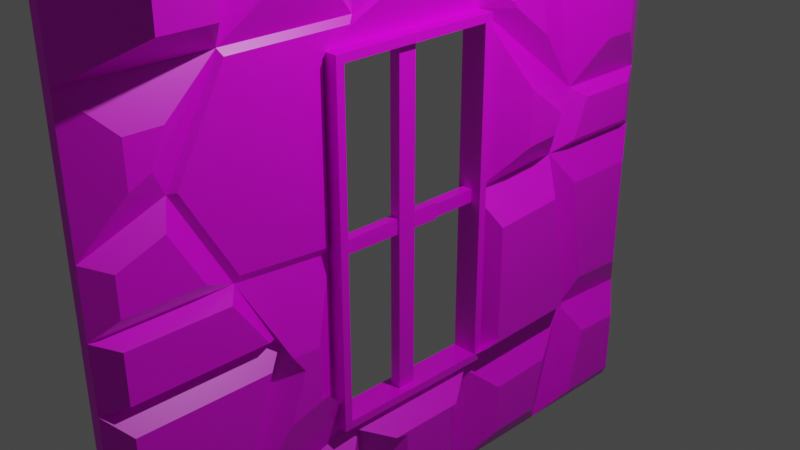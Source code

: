 # Source: wall_window_rocky.blend  (saved by Blender 3.0.42; exported with 4.5.12 LTS)
import bpy
from mathutils import Matrix  # noqa: F401  (used for matrix-valued properties, if any)

bpy.ops.wm.read_factory_settings(use_empty=True)
scene = bpy.context.scene
scene.name = 'Scene'

# ---- collections
col_collection = bpy.data.collections.new('Collection'); scene.collection.children.link(col_collection)

# ---- images (referenced by path relative to the original .blend; pixels are not part of the script)
import os
ASSET_DIR = os.environ.get("B2B_ASSET_DIR", "")  # directory of the original .blend (textures are referenced by path, not embedded)
HERE = os.path.dirname(os.path.abspath(__file__))  # packed textures are extracted next to this script under _unpacked/

def load_image(name, relpath, width, height, colorspace="sRGB"):
    """Load a texture the original file referenced (path relative to the .blend, or extracted next to this script)."""
    p = next((c for c in (os.path.join(HERE, relpath), os.path.join(ASSET_DIR, relpath)) if relpath and os.path.exists(c)), "")
    if p:
        img = bpy.data.images.load(p, check_existing=True)
        img.name = name
    else:  # same state as the original file: an image datablock whose file is absent (Cycles renders it pink)
        img = bpy.data.images.new(name, width, height)
        img.source = "FILE"
        img.filepath = "//" + (relpath or name)
    img.colorspace_settings.name = colorspace
    return img
img_stone_texture_png = load_image('stone_texture.png', 'stone_texture.png', 1024, 1024, 'sRGB')

# ---- materials (node trees are filled in below, after node groups)
mat_rock = bpy.data.materials.new('rock')
mat_rock.alpha_threshold = 0.0
mat_rock.use_transparent_shadow = False
mat_rock.line_color = (0.0, 0.0, 0.0, 1.0)
mat_material_001 = bpy.data.materials.new('Material.001')
mat_material_001.alpha_threshold = 0.0
mat_material_001.use_transparent_shadow = False
mat_material_001.line_color = (0.0, 0.0, 0.0, 1.0)

# ---- material node trees
mat_rock.use_nodes = True; mat_rock.node_tree.nodes.clear()
_N = mat_rock.node_tree.nodes; _L = mat_rock.node_tree.links
n0 = _N.new('ShaderNodeOutputMaterial'); n0.name = 'Material Output'; n0.location = (300, 300)
n1 = _N.new('ShaderNodeBsdfPrincipled'); n1.name = 'Principled BSDF'; n1.location = (10, 300)
n1.distribution = 'GGX'
n1.subsurface_method = 'RANDOM_WALK_SKIN'
n1.inputs[2].default_value = 0.4
n1.inputs[3].default_value = 1.45
n1.inputs[27].default_value = (0.0, 0.0, 0.0, 1.0)
n1.inputs[28].default_value = 1.0
n2 = _N.new('ShaderNodeTexImage'); n2.name = 'Image Texture'; n2.location = (-280, 270)
n2.image = img_stone_texture_png
_L.new(n1.outputs[0], n0.inputs[0])
_L.new(n2.outputs[0], n1.inputs[0])
n0.is_active_output = True
mat_material_001.use_nodes = True; mat_material_001.node_tree.nodes.clear()
_N = mat_material_001.node_tree.nodes; _L = mat_material_001.node_tree.links
n0 = _N.new('ShaderNodeOutputMaterial'); n0.name = 'Material Output'; n0.location = (300, 300)
n0.is_active_output = True

# ---- world
world_world = bpy.data.worlds.new('World'); scene.world = world_world
world_world.use_nodes = True; world_world.node_tree.nodes.clear()
_N = world_world.node_tree.nodes; _L = world_world.node_tree.links
n0 = _N.new('ShaderNodeOutputWorld'); n0.name = 'World Output'; n0.location = (300, 300)
n1 = _N.new('ShaderNodeBackground'); n1.name = 'Background'; n1.location = (10, 300)
n1.inputs[0].default_value = (0.05088, 0.05088, 0.05088, 1.0)
_L.new(n1.outputs[0], n0.inputs[0])
n0.is_active_output = True
world_world.color = (0.05088, 0.05088, 0.05088)
world_world.use_sun_shadow = False
world_world.sun_shadow_jitter_overblur = 0.0

# ---- cameras
cam_camera = bpy.data.cameras.new('Camera')
cam_camera.clip_end = 100.0
cam_camera.ortho_scale = 7.314

# ---- lights
light_light = bpy.data.lights.new('Light', 'POINT')
light_light.transmission_factor = 0.0
light_light.energy = 1000.0
light_light.shadow_soft_size = 0.1
light_light.shadow_maximum_resolution = 0.006
light_light.use_absolute_resolution = True

# ---- meshes
me_cube = bpy.data.meshes.new('Cube')
me_cube.from_pydata([(0.01086, 0.9796, 0.975), (0.01086, 0.9796, -1.025), (0.01086, -1.02, 0.975), (0.01086, -1.02, -1.025), (-0.02317, 0.9796, 0.975), (-0.02317, -1.02, 0.975), (-0.02317, -1.02, -1.025), (-0.02317, 0.9796, -1.025), (-0.02317, 0.5796, -1.025), (-0.02317, 0.1796, -1.025), (-0.02317, -0.2204, -1.025), (-0.02317, -0.6204, -1.025), (-0.02317, -1.02, -0.625), (-0.02317, -1.02, -0.225), (-0.02317, -1.02, 0.575), (-0.02317, 0.9796, 0.575), (-0.02317, 0.9796, 0.175), (-0.02317, 0.9796, -0.225), (-0.02317, 0.9796, -0.625), (-0.02317, -0.6204, 0.975), (-0.02317, -0.2204, 0.975), (-0.02317, 0.1796, 0.975), (-0.02317, 0.5796, 0.975), (-0.02317, 0.6184, 0.6954), (-0.02317, 0.1796, 0.575), (-0.02317, -0.2204, 0.575), (-0.02317, -0.7213, 0.5601), (-0.02317, 0.4431, 0.175), (-0.02317, 0.2765, 0.5529), (-0.02317, -0.2765, 0.5529), (-0.02317, 0.743, -0.3172), (-0.02317, 0.2765, -0.5529), (-0.02317, -0.2765, -0.5529), (-0.02317, -0.6989, -0.225), (-0.02317, 0.5796, -0.625), (-0.02317, 0.1796, -0.625), (-0.02317, -0.2204, -0.625), (-0.02317, -0.5748, -0.7309), (-0.02317, -1.02, -0.02497), (-0.02317, 0.9796, -0.02497), (-0.02317, 0.5796, -0.02497), (-0.02317, 0.2765, -5.96e-08), (-0.02317, -0.2765, 0.0), (-0.02317, -0.6204, -0.02497), (-0.02317, 0.2765, 0.5529), (-0.02317, -0.2765, 0.5529), (-0.02317, 0.2765, -0.5529), (-0.02317, -0.2765, -0.5529), (-0.02317, 0.2765, -5.96e-08), (-0.02317, -0.2765, 0.0), (-0.07374, 0.2509, 0.5274), (-0.07374, -0.2509, 0.5274), (-0.07374, 0.2509, -0.5274), (-0.07374, -0.2509, -0.5274), (-0.07374, 0.2509, -5.96e-08), (-0.07374, -0.2509, 0.0), (-0.07374, 0.2765, 0.5529), (-0.07374, -0.2765, 0.5529), (-0.07374, 0.2765, -0.5529), (-0.07374, -0.2765, -0.5529), (-0.07374, 0.2765, -5.96e-08), (-0.07374, -0.2765, 0.0), (0.01086, 0.2509, 0.5274), (0.01086, -0.2509, 0.5274), (0.01086, 0.2509, -0.5274), (0.01086, -0.2509, -0.5274), (0.01086, 0.2509, -5.96e-08), (0.01086, -0.2509, 0.0), (-0.02317, 0.5796, -0.625), (-0.02317, 0.1796, -0.625), (-0.02317, 0.743, -0.3172), (-0.02317, 0.2765, -0.5529), (-0.02317, 0.5796, -0.02497), (-0.02317, 0.2765, -5.96e-08), (-0.03627, 0.5695, -0.6056), (-0.03627, 0.1984, -0.6056), (-0.03627, 0.721, -0.3201), (-0.03627, 0.2882, -0.5388), (-0.03627, 0.5695, -0.04905), (-0.03627, 0.2882, -0.02589), (-0.02317, 0.9796, -0.225), (-0.02317, 0.9796, -0.625), (-0.02317, 0.743, -0.3172), (-0.02317, 0.5796, -0.625), (-0.07374, 0.8617, -0.3766), (-0.07374, 0.8617, -0.5047), (-0.07374, 0.8004, -0.4061), (-0.07374, 0.7582, -0.5047), (-0.06402, 0.9121, -0.0772), (-0.06402, 0.9121, -0.1923), (-0.06402, 0.7759, -0.2454), (-0.06402, 0.6819, -0.0772), (-0.07374, 0.9208, 0.1499), (-0.07374, 0.5191, 0.1499), (-0.07374, 0.6213, 0.0001483), (-0.07374, 0.9208, 0.0001483), (-0.02317, 0.9796, 0.575), (-0.02317, 0.9796, 0.175), (-0.02317, 0.6184, 0.6954), (-0.02317, 0.4431, 0.175), (-0.08191, 0.9223, 0.5316), (-0.08191, 0.9223, 0.2338), (-0.08191, 0.6534, 0.6212), (-0.08191, 0.5229, 0.2338), (-0.07498, 0.4603, 0.4353), (-0.07498, 0.3329, 0.4004), (-0.07498, 0.4094, 0.2842), (-0.07498, 0.361, 0.394), (-0.07498, 0.4491, 0.2261), (-0.07498, 0.361, 0.2334), (-0.08191, 0.656, 0.9131), (-0.08191, 0.9103, 0.9131), (-0.08191, 0.9103, 0.6588), (-0.08191, 0.6807, 0.7353), (-0.08191, 0.257, 0.9124), (-0.08191, 0.5095, 0.9124), (-0.08191, 0.5339, 0.7358), (-0.08191, 0.257, 0.6599), (-0.1138, -0.1066, 0.8242), (-0.1138, 0.07332, 0.8242), (-0.1138, 0.1169, 0.6344), (-0.1138, -0.1318, 0.6344), (-0.1138, 0.07332, 0.6443), (-0.1138, -0.1066, 0.6443), (-0.09523, -0.522, 0.8604), (-0.09523, -0.3471, 0.8604), (-0.09523, -0.3471, 0.6855), (-0.09523, -0.5661, 0.679), (-0.09117, -0.9403, 0.665), (-0.09117, -0.9403, 0.8817), (-0.09117, -0.7236, 0.8817), (-0.09117, -0.7782, 0.6569), (-0.06735, -0.9552, 0.08555), (-0.06735, -0.9552, 0.4617), (-0.06735, -0.7676, 0.4524), (-0.06735, -0.7044, 0.08555), (-0.1068, -0.2817, 0.5016), (-0.1068, -0.6309, 0.4913), (-0.1068, -0.3208, 0.4862), (-0.1068, -0.3208, 0.1007), (-0.1068, -0.5606, 0.0833), (-0.1216, -0.4066, -0.3137), (-0.1216, -0.5421, -0.2085), (-0.1216, -0.4066, -0.1363), (-0.1216, -0.5169, -0.1443), (-0.05725, -0.7484, -0.1899), (-0.05725, -0.957, -0.1899), (-0.05725, -0.957, -0.06009), (-0.05725, -0.6975, -0.06009), (-0.09442, -0.8913, -0.5082), (-0.09442, -0.8913, -0.3774), (-0.09442, -0.7862, -0.3774), (-0.09442, -0.7456, -0.5428), (-0.05194, -0.7323, -0.922), (-0.05194, -0.8949, -0.922), (-0.05194, -0.8949, -0.7594), (-0.05194, -0.7137, -0.8024), (-0.06574, -0.3881, -0.5398), (-0.06574, -0.5267, -0.4322), (-0.06574, -0.3697, -0.5635), (-0.06574, -0.486, -0.5982), (-0.05722, -0.3104, -0.9421), (-0.05722, -0.5194, -0.9421), (-0.05722, -0.3104, -0.7331), (-0.05722, -0.4956, -0.7884), (-0.05869, 0.05182, -0.8327), (-0.05869, -0.08357, -0.8327), (-0.05869, 0.08459, -0.6729), (-0.05869, -0.1026, -0.6729), (-0.05869, 0.05182, -0.6973), (-0.05869, -0.08357, -0.6973), (-0.1066, 0.398, -0.8434), (-0.1066, 0.3612, -0.8434), (-0.1066, 0.398, -0.8066), (-0.1066, 0.3612, -0.8066), (-0.2334, 0.8529, -0.7517), (-0.2334, 0.8529, -0.8983), (-0.2334, 0.7063, -0.8983), (-0.2334, 0.7063, -0.7517), (-0.04123, -0.2509, 0.01564), (-0.04123, -0.1026, 0.01564), (-0.008223, -0.2509, 0.01564), (-0.008223, -0.1026, 0.01564), (-0.04123, -0.2509, -0.02614), (-0.04123, -0.1026, -0.02614), (-0.008223, -0.2509, -0.02614), (-0.008223, -0.1026, -0.02614), (-0.04349, -0.1022, 0.02011), (-0.008223, -0.1026, 0.01564), (-0.008223, -0.1026, -0.02614), (-0.04123, -0.1026, -0.03219), (-0.04123, 0.2546, 0.01564), (-0.008223, 0.2546, 0.01564), (-0.008223, 0.2546, -0.02614), (-0.04123, 0.2546, -0.02614), (-0.01283, 0.04418, 0.5274), (-0.01283, 0.04418, -0.5274), (-0.01283, -0.01318, 0.5274), (-0.01283, -0.01318, -0.5274), (-0.04819, 0.04418, 0.5274), (-0.04819, 0.04418, -0.5274), (-0.04819, -0.01318, 0.5274), (-0.04819, -0.01318, -0.5274)], [], [(0, 4, 22, 21, 20, 19, 5, 2), (3, 2, 5, 14, 38, 13, 12, 6), (7, 1, 3, 6, 11, 10, 9, 8), (7, 18, 17, 39, 16, 15, 4, 0, 1), (3, 65, 67), (12, 37, 156, 155), (5, 19, 130, 129), (26, 25, 136, 137), (43, 33, 145, 148), (12, 13, 150, 149), (4, 15, 112, 111), (22, 23, 116, 115), (20, 25, 126, 125), (27, 23, 98, 99), (36, 32, 168, 170), (31, 41, 73, 71), (17, 30, 90, 89), (23, 27, 106, 104), (44, 48, 60, 56), (33, 43, 144, 142), (30, 17, 80, 82), (28, 29, 121, 120), (32, 36, 159, 157), (7, 8, 177, 176), (34, 8, 171, 173), (10, 11, 162, 161), (42, 29, 45, 49), (16, 39, 95, 92), (29, 28, 44, 45), (31, 32, 47, 46), (32, 42, 49, 47), (28, 41, 48, 44), (41, 31, 46, 48), (51, 50, 62, 63), (47, 49, 61, 59), (49, 45, 57, 61), (46, 47, 59, 58), (45, 44, 56, 57), (48, 46, 58, 60), (50, 51, 57, 56), (53, 52, 58, 59), (54, 50, 56, 60), (51, 55, 61, 57), (52, 54, 60, 58), (55, 53, 59, 61), (2, 67, 63), (53, 55, 67, 65), (55, 51, 63, 67), (52, 53, 65, 64), (54, 52, 64, 66), (50, 54, 66, 62), (1, 65, 3), (1, 66, 64), (66, 1, 62), (0, 63, 62), (2, 3, 67), (1, 64, 65), (43, 38, 132, 135), (0, 2, 63), (1, 0, 62), (73, 72, 78, 79), (30, 34, 68, 70), (34, 35, 69, 68), (41, 40, 72, 73), (35, 31, 71, 69), (40, 30, 70, 72), (76, 74, 75, 77, 79, 78), (72, 70, 76, 78), (70, 68, 74, 76), (71, 73, 79, 77), (69, 71, 77, 75), (68, 69, 75, 74), (83, 82, 86, 87), (34, 30, 82, 83), (17, 18, 81, 80), (18, 34, 83, 81), (84, 85, 87, 86), (82, 80, 84, 86), (81, 83, 87, 85), (80, 81, 85, 84), (88, 89, 90, 91), (39, 17, 89, 88), (30, 40, 91, 90), (40, 39, 88, 91), (92, 95, 94, 93), (40, 27, 93, 94), (27, 16, 92, 93), (39, 40, 94, 95), (97, 99, 103, 101), (23, 15, 96, 98), (15, 16, 97, 96), (16, 27, 99, 97), (100, 101, 103, 102), (96, 97, 101, 100), (99, 98, 102, 103), (98, 96, 100, 102), (106, 108, 109, 107, 105, 104), (27, 40, 108, 106), (40, 41, 109, 108), (28, 24, 105, 107), (24, 23, 104, 105), (41, 28, 107, 109), (111, 112, 113, 110), (23, 22, 110, 113), (15, 23, 113, 112), (22, 4, 111, 110), (115, 116, 117, 114), (21, 22, 115, 114), (24, 21, 114, 117), (23, 24, 117, 116), (122, 120, 121, 123, 118, 119), (25, 20, 118, 123), (24, 28, 120, 122), (21, 24, 122, 119), (29, 25, 123, 121), (20, 21, 119, 118), (125, 126, 127, 124), (25, 26, 127, 126), (19, 20, 125, 124), (26, 19, 124, 127), (130, 131, 128, 129), (14, 5, 129, 128), (19, 26, 131, 130), (26, 14, 128, 131), (134, 135, 132, 133), (38, 14, 133, 132), (26, 43, 135, 134), (14, 26, 134, 133), (138, 139, 140, 137, 136), (29, 42, 139, 138), (42, 43, 140, 139), (43, 26, 137, 140), (25, 29, 138, 136), (143, 141, 142, 144), (43, 42, 143, 144), (42, 32, 141, 143), (32, 33, 142, 141), (148, 145, 146, 147), (38, 43, 148, 147), (33, 13, 146, 145), (13, 38, 147, 146), (151, 152, 149, 150), (37, 12, 149, 152), (13, 33, 151, 150), (33, 37, 152, 151), (156, 153, 154, 155), (37, 11, 153, 156), (11, 6, 154, 153), (6, 12, 155, 154), (157, 159, 160, 158), (37, 33, 158, 160), (36, 37, 160, 159), (33, 32, 157, 158), (163, 161, 162, 164), (11, 37, 164, 162), (37, 36, 163, 164), (36, 10, 161, 163), (169, 165, 166, 170, 168, 167), (35, 9, 165, 169), (32, 31, 167, 168), (31, 35, 169, 167), (10, 36, 170, 166), (9, 10, 166, 165), (173, 171, 172, 174), (35, 34, 173, 174), (8, 9, 172, 171), (9, 35, 174, 172), (175, 176, 177, 178), (8, 34, 178, 177), (18, 7, 176, 175), (34, 18, 175, 178), (179, 180, 182, 181), (181, 182, 186, 185), (185, 186, 184, 183), (183, 184, 180, 179), (181, 185, 183, 179), (184, 186, 189, 190), (190, 189, 193, 194), (182, 180, 187, 188), (180, 184, 190, 187), (186, 182, 188, 189), (193, 192, 191, 194), (188, 187, 191, 192), (187, 190, 194, 191), (189, 188, 192, 193), (195, 196, 198, 197), (197, 198, 202, 201), (201, 202, 200, 199), (199, 200, 196, 195), (197, 201, 199, 195), (202, 198, 196, 200)])
_uv = me_cube.uv_layers.new(name='UVMap')
_uv.uv.foreach_set('vector', [0.625, 0.5, 0.875, 0.5, 0.875, 0.55, 0.875, 0.6, 0.875, 0.65, 0.875, 0.7, 0.875, 0.75, 0.625, 0.75, 0.375, 0.75, 0.625, 0.75, 0.625, 1.0, 0.575, 1.0, 0.5, 1.0, 0.475, 1.0, 0.425, 1.0, 0.375, 1.0, 0.125, 0.5, 0.375, 0.5, 0.375, 0.75, 0.125, 0.75, 0.125, 0.7, 0.125, 0.65, 0.125, 0.6, 0.125, 0.55, 0.375, 0.25, 0.425, 0.25, 0.475, 0.25, 0.5, 0.25, 0.525, 0.25, 0.575, 0.25, 0.625, 0.25, 0.625, 0.5, 0.375, 0.5, 0.375, 0.75, 0.387, 0.6063, 0.4488, 0.5965, 0.275, 0.75, 0.265, 0.69, 0.265, 0.69, 0.275, 0.75, 0.875, 0.75, 0.875, 0.7, 0.875, 0.7, 0.875, 0.75, 0.685, 0.66, 0.645, 0.57, 0.645, 0.57, 0.685, 0.66, 0.475, 0.675, 0.405, 0.68, 0.405, 0.68, 0.475, 0.675, 0.425, 1.0, 0.475, 1.0, 0.475, 1.0, 0.425, 1.0, 0.625, 0.25, 0.575, 0.25, 0.575, 0.25, 0.625, 0.25, 0.675, 0.35, 0.565, 0.39, 0.565, 0.39, 0.675, 0.35, 0.775, 0.55, 0.645, 0.57, 0.645, 0.57, 0.775, 0.55, 0.455, 0.43, 0.565, 0.39, 0.565, 0.39, 0.455, 0.43, 0.255, 0.63, 0.385, 0.61, 0.385, 0.61, 0.255, 0.63, 0.365, 0.54, 0.425, 0.525, 0.425, 0.525, 0.365, 0.54, 0.325, 0.4, 0.345, 0.47, 0.345, 0.47, 0.325, 0.4, 0.565, 0.39, 0.455, 0.43, 0.455, 0.43, 0.565, 0.39, 0.485, 0.51, 0.425, 0.525, 0.425, 0.525, 0.485, 0.51, 0.405, 0.68, 0.475, 0.675, 0.475, 0.675, 0.405, 0.68, 0.345, 0.47, 0.325, 0.4, 0.325, 0.4, 0.345, 0.47, 0.485, 0.51, 0.515, 0.59, 0.515, 0.59, 0.485, 0.51, 0.385, 0.61, 0.255, 0.63, 0.255, 0.63, 0.385, 0.61, 0.125, 0.5, 0.125, 0.55, 0.125, 0.55, 0.125, 0.5, 0.235, 0.51, 0.125, 0.55, 0.125, 0.55, 0.235, 0.51, 0.125, 0.65, 0.125, 0.7, 0.125, 0.7, 0.125, 0.65, 0.45, 0.6, 0.515, 0.59, 0.515, 0.59, 0.45, 0.6, 0.525, 0.25, 0.5, 0.25, 0.5, 0.25, 0.525, 0.25, 0.515, 0.59, 0.485, 0.51, 0.485, 0.51, 0.515, 0.59, 0.365, 0.54, 0.385, 0.61, 0.385, 0.61, 0.365, 0.54, 0.385, 0.61, 0.45, 0.6, 0.45, 0.6, 0.385, 0.61, 0.485, 0.51, 0.425, 0.525, 0.425, 0.525, 0.485, 0.51, 0.425, 0.525, 0.365, 0.54, 0.365, 0.54, 0.425, 0.525, 0.5107, 0.5868, 0.4836, 0.5143, 0.4836, 0.5143, 0.5107, 0.5868, 0.385, 0.61, 0.45, 0.6, 0.45, 0.6, 0.385, 0.61, 0.45, 0.6, 0.515, 0.59, 0.515, 0.59, 0.45, 0.6, 0.365, 0.54, 0.385, 0.61, 0.385, 0.61, 0.365, 0.54, 0.515, 0.59, 0.485, 0.51, 0.485, 0.51, 0.515, 0.59, 0.425, 0.525, 0.365, 0.54, 0.365, 0.54, 0.425, 0.525, 0.4836, 0.5143, 0.5107, 0.5868, 0.515, 0.59, 0.485, 0.51, 0.387, 0.6063, 0.3687, 0.5426, 0.365, 0.54, 0.385, 0.61, 0.4262, 0.5285, 0.4836, 0.5143, 0.485, 0.51, 0.425, 0.525, 0.5107, 0.5868, 0.4488, 0.5965, 0.45, 0.6, 0.515, 0.59, 0.3687, 0.5426, 0.4262, 0.5285, 0.425, 0.525, 0.365, 0.54, 0.4488, 0.5965, 0.387, 0.6063, 0.385, 0.61, 0.45, 0.6, 0.625, 0.75, 0.4488, 0.5965, 0.5107, 0.5868, 0.387, 0.6063, 0.4488, 0.5965, 0.4488, 0.5965, 0.387, 0.6063, 0.4488, 0.5965, 0.5107, 0.5868, 0.5107, 0.5868, 0.4488, 0.5965, 0.3687, 0.5426, 0.387, 0.6063, 0.387, 0.6063, 0.3687, 0.5426, 0.4262, 0.5285, 0.3687, 0.5426, 0.3687, 0.5426, 0.4262, 0.5285, 0.4836, 0.5143, 0.4262, 0.5285, 0.4262, 0.5285, 0.4836, 0.5143, 0.375, 0.5, 0.387, 0.6063, 0.375, 0.75, 0.375, 0.5, 0.4262, 0.5285, 0.3687, 0.5426, 0.4262, 0.5285, 0.375, 0.5, 0.4836, 0.5143, 0.625, 0.5, 0.5107, 0.5868, 0.4836, 0.5143, 0.625, 0.75, 0.375, 0.75, 0.4488, 0.5965, 0.375, 0.5, 0.3687, 0.5426, 0.387, 0.6063, 0.475, 0.675, 0.5, 0.75, 0.5, 0.75, 0.475, 0.675, 0.625, 0.5, 0.625, 0.75, 0.5107, 0.5868, 0.375, 0.5, 0.625, 0.5, 0.4836, 0.5143, 0.425, 0.525, 0.4, 0.45, 0.4, 0.45, 0.425, 0.525, 0.345, 0.47, 0.235, 0.51, 0.235, 0.51, 0.345, 0.47, 0.235, 0.51, 0.245, 0.57, 0.245, 0.57, 0.235, 0.51, 0.425, 0.525, 0.4, 0.45, 0.4, 0.45, 0.425, 0.525, 0.245, 0.57, 0.365, 0.54, 0.365, 0.54, 0.245, 0.57, 0.4, 0.45, 0.345, 0.47, 0.345, 0.47, 0.4, 0.45, 0.345, 0.47, 0.235, 0.51, 0.245, 0.57, 0.365, 0.54, 0.425, 0.525, 0.4, 0.45, 0.4, 0.45, 0.345, 0.47, 0.345, 0.47, 0.4, 0.45, 0.345, 0.47, 0.235, 0.51, 0.235, 0.51, 0.345, 0.47, 0.365, 0.54, 0.425, 0.525, 0.425, 0.525, 0.365, 0.54, 0.245, 0.57, 0.365, 0.54, 0.365, 0.54, 0.245, 0.57, 0.235, 0.51, 0.245, 0.57, 0.245, 0.57, 0.235, 0.51, 0.235, 0.51, 0.345, 0.47, 0.345, 0.47, 0.235, 0.51, 0.235, 0.51, 0.345, 0.47, 0.345, 0.47, 0.235, 0.51, 0.475, 0.25, 0.425, 0.25, 0.425, 0.25, 0.475, 0.25, 0.225, 0.45, 0.235, 0.51, 0.235, 0.51, 0.225, 0.45, 0.325, 0.4, 0.225, 0.45, 0.235, 0.51, 0.345, 0.47, 0.345, 0.47, 0.325, 0.4, 0.325, 0.4, 0.345, 0.47, 0.225, 0.45, 0.235, 0.51, 0.235, 0.51, 0.225, 0.45, 0.475, 0.25, 0.425, 0.25, 0.425, 0.25, 0.475, 0.25, 0.375, 0.375, 0.325, 0.4, 0.345, 0.47, 0.4, 0.45, 0.5, 0.25, 0.475, 0.25, 0.475, 0.25, 0.5, 0.25, 0.345, 0.47, 0.4, 0.45, 0.4, 0.45, 0.345, 0.47, 0.4, 0.45, 0.375, 0.375, 0.375, 0.375, 0.4, 0.45, 0.425, 0.35, 0.375, 0.375, 0.4, 0.45, 0.455, 0.43, 0.4, 0.45, 0.455, 0.43, 0.455, 0.43, 0.4, 0.45, 0.455, 0.43, 0.425, 0.35, 0.425, 0.35, 0.455, 0.43, 0.375, 0.375, 0.4, 0.45, 0.4, 0.45, 0.375, 0.375, 0.425, 0.35, 0.455, 0.43, 0.455, 0.43, 0.425, 0.35, 0.565, 0.39, 0.525, 0.3, 0.525, 0.3, 0.565, 0.39, 0.575, 0.25, 0.525, 0.25, 0.525, 0.25, 0.575, 0.25, 0.425, 0.35, 0.455, 0.43, 0.455, 0.43, 0.425, 0.35, 0.525, 0.3, 0.425, 0.35, 0.455, 0.43, 0.565, 0.39, 0.575, 0.25, 0.525, 0.25, 0.525, 0.25, 0.575, 0.25, 0.455, 0.43, 0.565, 0.39, 0.565, 0.39, 0.455, 0.43, 0.565, 0.39, 0.525, 0.3, 0.525, 0.3, 0.565, 0.39, 0.455, 0.43, 0.4, 0.45, 0.425, 0.525, 0.485, 0.51, 0.605, 0.48, 0.565, 0.39, 0.455, 0.43, 0.4, 0.45, 0.4, 0.45, 0.455, 0.43, 0.4, 0.45, 0.425, 0.525, 0.425, 0.525, 0.4, 0.45, 0.485, 0.51, 0.605, 0.48, 0.605, 0.48, 0.485, 0.51, 0.605, 0.48, 0.565, 0.39, 0.565, 0.39, 0.605, 0.48, 0.425, 0.525, 0.485, 0.51, 0.485, 0.51, 0.425, 0.525, 0.625, 0.25, 0.525, 0.3, 0.565, 0.39, 0.675, 0.35, 0.565, 0.39, 0.675, 0.35, 0.675, 0.35, 0.565, 0.39, 0.525, 0.3, 0.565, 0.39, 0.565, 0.39, 0.525, 0.3, 0.875, 0.55, 0.875, 0.5, 0.875, 0.5, 0.875, 0.55, 0.675, 0.35, 0.565, 0.39, 0.605, 0.48, 0.725, 0.45, 0.875, 0.6, 0.875, 0.55, 0.875, 0.55, 0.875, 0.6, 0.605, 0.48, 0.725, 0.45, 0.725, 0.45, 0.605, 0.48, 0.565, 0.39, 0.605, 0.48, 0.605, 0.48, 0.565, 0.39, 0.605, 0.48, 0.485, 0.51, 0.515, 0.59, 0.645, 0.57, 0.775, 0.55, 0.725, 0.45, 0.645, 0.57, 0.775, 0.55, 0.775, 0.55, 0.645, 0.57, 0.605, 0.48, 0.485, 0.51, 0.485, 0.51, 0.605, 0.48, 0.725, 0.45, 0.605, 0.48, 0.605, 0.48, 0.725, 0.45, 0.515, 0.59, 0.645, 0.57, 0.645, 0.57, 0.515, 0.59, 0.875, 0.65, 0.875, 0.6, 0.875, 0.6, 0.875, 0.65, 0.775, 0.55, 0.645, 0.57, 0.685, 0.66, 0.825, 0.65, 0.645, 0.57, 0.685, 0.66, 0.685, 0.66, 0.645, 0.57, 0.875, 0.7, 0.875, 0.65, 0.875, 0.65, 0.875, 0.7, 0.685, 0.66, 0.825, 0.65, 0.825, 0.65, 0.685, 0.66, 0.825, 0.65, 0.685, 0.66, 0.725, 0.75, 0.875, 0.75, 0.575, 1.0, 0.625, 1.0, 0.625, 1.0, 0.575, 1.0, 0.825, 0.65, 0.685, 0.66, 0.685, 0.66, 0.825, 0.65, 0.685, 0.66, 0.725, 0.75, 0.725, 0.75, 0.685, 0.66, 0.685, 0.66, 0.475, 0.675, 0.5, 0.75, 0.725, 0.75, 0.5, 1.0, 0.575, 1.0, 0.575, 1.0, 0.5, 1.0, 0.685, 0.66, 0.475, 0.675, 0.475, 0.675, 0.685, 0.66, 0.725, 0.75, 0.685, 0.66, 0.685, 0.66, 0.725, 0.75, 0.515, 0.59, 0.45, 0.6, 0.475, 0.675, 0.685, 0.66, 0.645, 0.57, 0.515, 0.59, 0.45, 0.6, 0.45, 0.6, 0.515, 0.59, 0.45, 0.6, 0.475, 0.675, 0.475, 0.675, 0.45, 0.6, 0.475, 0.675, 0.685, 0.66, 0.685, 0.66, 0.475, 0.675, 0.645, 0.57, 0.515, 0.59, 0.515, 0.59, 0.645, 0.57, 0.45, 0.6, 0.385, 0.61, 0.405, 0.68, 0.475, 0.675, 0.475, 0.675, 0.45, 0.6, 0.45, 0.6, 0.475, 0.675, 0.45, 0.6, 0.385, 0.61, 0.385, 0.61, 0.45, 0.6, 0.385, 0.61, 0.405, 0.68, 0.405, 0.68, 0.385, 0.61, 0.475, 0.675, 0.405, 0.68, 0.425, 0.75, 0.5, 0.75, 0.5, 0.75, 0.475, 0.675, 0.475, 0.675, 0.5, 0.75, 0.405, 0.68, 0.425, 0.75, 0.425, 0.75, 0.405, 0.68, 0.475, 1.0, 0.5, 1.0, 0.5, 1.0, 0.475, 1.0, 0.405, 0.68, 0.265, 0.69, 0.275, 0.75, 0.425, 0.75, 0.265, 0.69, 0.275, 0.75, 0.275, 0.75, 0.265, 0.69, 0.425, 0.75, 0.405, 0.68, 0.405, 0.68, 0.425, 0.75, 0.405, 0.68, 0.265, 0.69, 0.265, 0.69, 0.405, 0.68, 0.265, 0.69, 0.125, 0.7, 0.125, 0.75, 0.275, 0.75, 0.265, 0.69, 0.125, 0.7, 0.125, 0.7, 0.265, 0.69, 0.125, 0.7, 0.125, 0.75, 0.125, 0.75, 0.125, 0.7, 0.375, 1.0, 0.425, 1.0, 0.425, 1.0, 0.375, 1.0, 0.385, 0.61, 0.255, 0.63, 0.265, 0.69, 0.405, 0.68, 0.265, 0.69, 0.405, 0.68, 0.405, 0.68, 0.265, 0.69, 0.255, 0.63, 0.265, 0.69, 0.265, 0.69, 0.255, 0.63, 0.405, 0.68, 0.385, 0.61, 0.385, 0.61, 0.405, 0.68, 0.255, 0.63, 0.125, 0.65, 0.125, 0.7, 0.265, 0.69, 0.125, 0.7, 0.265, 0.69, 0.265, 0.69, 0.125, 0.7, 0.265, 0.69, 0.255, 0.63, 0.255, 0.63, 0.265, 0.69, 0.255, 0.63, 0.125, 0.65, 0.125, 0.65, 0.255, 0.63, 0.245, 0.57, 0.125, 0.6, 0.125, 0.65, 0.255, 0.63, 0.385, 0.61, 0.365, 0.54, 0.245, 0.57, 0.125, 0.6, 0.125, 0.6, 0.245, 0.57, 0.385, 0.61, 0.365, 0.54, 0.365, 0.54, 0.385, 0.61, 0.365, 0.54, 0.245, 0.57, 0.245, 0.57, 0.365, 0.54, 0.125, 0.65, 0.255, 0.63, 0.255, 0.63, 0.125, 0.65, 0.125, 0.6, 0.125, 0.65, 0.125, 0.65, 0.125, 0.6, 0.235, 0.51, 0.125, 0.55, 0.125, 0.6, 0.245, 0.57, 0.245, 0.57, 0.235, 0.51, 0.235, 0.51, 0.245, 0.57, 0.125, 0.55, 0.125, 0.6, 0.125, 0.6, 0.125, 0.55, 0.125, 0.6, 0.245, 0.57, 0.245, 0.57, 0.125, 0.6, 0.225, 0.45, 0.125, 0.5, 0.125, 0.55, 0.235, 0.51, 0.125, 0.55, 0.235, 0.51, 0.235, 0.51, 0.125, 0.55, 0.425, 0.25, 0.375, 0.25, 0.375, 0.25, 0.425, 0.25, 0.235, 0.51, 0.225, 0.45, 0.225, 0.45, 0.235, 0.51, 0.375, 0.0, 0.625, 0.0, 0.625, 0.25, 0.375, 0.25, 0.375, 0.25, 0.625, 0.25, 0.625, 0.5, 0.375, 0.5, 0.375, 0.5, 0.625, 0.5, 0.625, 0.75, 0.375, 0.75, 0.375, 0.75, 0.625, 0.75, 0.625, 1.0, 0.375, 1.0, 0.125, 0.5, 0.375, 0.5, 0.375, 0.75, 0.125, 0.75, 0.625, 0.75, 0.625, 0.5, 0.625, 0.5, 0.625, 0.75, 0.625, 0.75, 0.625, 0.5, 0.625, 0.5, 0.625, 0.75, 0.625, 0.25, 0.625, 0.0, 0.625, 0.0, 0.625, 0.25, 0.625, 1.0, 0.625, 0.75, 0.625, 0.75, 0.625, 1.0, 0.625, 0.5, 0.625, 0.25, 0.625, 0.25, 0.625, 0.5, 0.625, 0.5, 0.875, 0.5, 0.875, 0.75, 0.625, 0.75, 0.625, 0.25, 0.625, 0.0, 0.625, 0.0, 0.625, 0.25, 0.625, 1.0, 0.625, 0.75, 0.625, 0.75, 0.625, 1.0, 0.625, 0.5, 0.625, 0.25, 0.625, 0.25, 0.625, 0.5, 0.375, 0.0, 0.625, 0.0, 0.625, 0.25, 0.375, 0.25, 0.375, 0.25, 0.625, 0.25, 0.625, 0.5, 0.375, 0.5, 0.375, 0.5, 0.625, 0.5, 0.625, 0.75, 0.375, 0.75, 0.375, 0.75, 0.625, 0.75, 0.625, 1.0, 0.375, 1.0, 0.125, 0.5, 0.375, 0.5, 0.375, 0.75, 0.125, 0.75, 0.625, 0.5, 0.875, 0.5, 0.875, 0.75, 0.625, 0.75])
me_cube.materials.append(mat_rock)
me_cube.use_remesh_preserve_volume = False
me_cube.use_remesh_preserve_attributes = False
me_cube.use_mirror_vertex_groups = False
me_cube.update()
me_cube_001 = bpy.data.meshes.new('Cube.001')
me_cube_001.from_pydata([(1.0, 1.0, 1.0), (1.0, 1.0, -1.0), (1.0, -1.0, 1.0), (1.0, -1.0, -1.0), (-1.0, 1.0, 1.0), (-1.0, 1.0, -1.0), (-1.0, -1.0, 1.0), (-1.0, -1.0, -1.0)], [], [(0, 4, 6, 2), (3, 2, 6, 7), (7, 6, 4, 5), (5, 1, 3, 7), (1, 0, 2, 3), (5, 4, 0, 1)])
_uv = me_cube_001.uv_layers.new(name='UVMap')
_uv.uv.foreach_set('vector', [0.625, 0.5, 0.875, 0.5, 0.875, 0.75, 0.625, 0.75, 0.375, 0.75, 0.625, 0.75, 0.625, 1.0, 0.375, 1.0, 0.375, 0.0, 0.625, 0.0, 0.625, 0.25, 0.375, 0.25, 0.125, 0.5, 0.375, 0.5, 0.375, 0.75, 0.125, 0.75, 0.375, 0.5, 0.625, 0.5, 0.625, 0.75, 0.375, 0.75, 0.375, 0.25, 0.625, 0.25, 0.625, 0.5, 0.375, 0.5])
me_cube_001.materials.append(mat_material_001)
me_cube_001.use_remesh_preserve_volume = False
me_cube_001.use_remesh_preserve_attributes = False
me_cube_001.use_mirror_vertex_groups = False
me_cube_001.update()

# ---- objects
ob_cube = bpy.data.objects.new('Cube', me_cube)
ob_light = bpy.data.objects.new('Light', light_light)
ob_camera = bpy.data.objects.new('Camera', cam_camera)
ob_cube_001 = bpy.data.objects.new('Cube.001', me_cube_001)

# ---- transforms, parenting, visibility, modifiers, constraints
ob_cube.location = (0.0, 0.0, 0.0)
ob_cube.scale = (-3.617, -3.617, -3.617)
ob_cube.lock_rotations_4d = False
ob_cube.empty_display_type = 'ARROWS'
ob_cube.lineart.crease_threshold = 0.0
ob_light.location = (4.076, 1.005, 5.904)
ob_light.rotation_euler = (0.6503, 0.05522, 1.866)
ob_light.lock_rotations_4d = False
ob_light.empty_display_type = 'ARROWS'
ob_light.color = (0.0, 0.0, 0.0, 0.0)
ob_light.lineart.crease_threshold = 0.0
ob_camera.location = (7.359, -6.926, 4.958)
ob_camera.rotation_euler = (1.109, 0.0, 0.8149)
ob_camera.lock_rotations_4d = False
ob_camera.empty_display_type = 'ARROWS'
ob_camera.color = (0.0, 0.0, 0.0, 0.0)
ob_camera.display_type = 'WIRE'
ob_camera.lineart.crease_threshold = 0.0
ob_cube_001.location = (3.616, 23.67, -0.7833)
ob_cube_001.scale = (3.707, 3.707, 3.707)
ob_cube_001.lock_rotations_4d = False
ob_cube_001.empty_display_type = 'ARROWS'
ob_cube_001.lineart.crease_threshold = 0.0

# ---- collection membership
col_collection.objects.link(ob_cube)
col_collection.objects.link(ob_light)
col_collection.objects.link(ob_camera)
col_collection.objects.link(ob_cube_001)

# ---- scene / render settings (as saved in the file)
scene.camera = ob_camera
scene.frame_start = 1; scene.frame_end = 250; scene.frame_set(1)
scene.render.engine = 'BLENDER_EEVEE_NEXT'
scene.cycles.sampling_pattern = 'TABULATED_SOBOL'
scene.cycles.use_light_tree = False
scene.view_settings.view_transform = 'Filmic'
bpy.context.view_layer.update()
